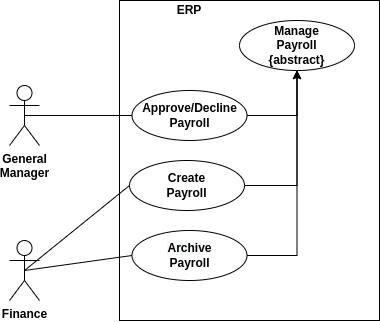

The diagram above was exported from draw.io. Its source (the exported page's mxGraphModel, read from the mxfile embedded in the PNG):
<mxGraphModel dx="1422" dy="864" grid="1" gridSize="10" guides="1" tooltips="1" connect="1" arrows="1" fold="1" page="1" pageScale="1" pageWidth="850" pageHeight="1100" math="0" shadow="0">
  <root>
    <mxCell id="0" />
    <mxCell id="1" parent="0" />
    <mxCell id="9RDU5RK7-yA7Xa6CM0Fb-1" value="Finance" style="shape=umlActor;verticalLabelPosition=bottom;labelBackgroundColor=#ffffff;verticalAlign=top;html=1;outlineConnect=0;fontStyle=1" vertex="1" parent="1">
      <mxGeometry x="620" y="1280" width="30" height="60" as="geometry" />
    </mxCell>
    <mxCell id="9RDU5RK7-yA7Xa6CM0Fb-2" value="" style="rounded=0;whiteSpace=wrap;html=1;" vertex="1" parent="1">
      <mxGeometry x="730" y="1040" width="260" height="320" as="geometry" />
    </mxCell>
    <mxCell id="9RDU5RK7-yA7Xa6CM0Fb-3" value="ERP" style="text;html=1;strokeColor=none;fillColor=none;align=center;verticalAlign=middle;whiteSpace=wrap;rounded=0;fontStyle=1" vertex="1" parent="1">
      <mxGeometry x="740" y="1040" width="120" height="20" as="geometry" />
    </mxCell>
    <mxCell id="9RDU5RK7-yA7Xa6CM0Fb-4" value="Manage&lt;br&gt;Payroll&lt;br&gt;{abstract}" style="ellipse;whiteSpace=wrap;html=1;fontStyle=1;align=center;horizontal=1;labelBackgroundColor=none;labelBorderColor=none;shadow=0;" vertex="1" parent="1">
      <mxGeometry x="850" y="1060" width="115" height="50" as="geometry" />
    </mxCell>
    <mxCell id="9RDU5RK7-yA7Xa6CM0Fb-5" style="edgeStyle=orthogonalEdgeStyle;rounded=0;orthogonalLoop=1;jettySize=auto;html=1;exitX=1;exitY=0.5;exitDx=0;exitDy=0;entryX=0.5;entryY=1;entryDx=0;entryDy=0;" edge="1" parent="1" source="9RDU5RK7-yA7Xa6CM0Fb-6" target="9RDU5RK7-yA7Xa6CM0Fb-4">
      <mxGeometry relative="1" as="geometry" />
    </mxCell>
    <mxCell id="9RDU5RK7-yA7Xa6CM0Fb-6" value="Approve/Decline&lt;br&gt;Payroll" style="ellipse;whiteSpace=wrap;html=1;fontStyle=1;align=center;horizontal=1;labelBackgroundColor=none;labelBorderColor=none;shadow=0;" vertex="1" parent="1">
      <mxGeometry x="742.5" y="1130" width="115" height="50" as="geometry" />
    </mxCell>
    <mxCell id="9RDU5RK7-yA7Xa6CM0Fb-7" style="edgeStyle=orthogonalEdgeStyle;rounded=0;orthogonalLoop=1;jettySize=auto;html=1;exitX=1;exitY=0.5;exitDx=0;exitDy=0;entryX=0.5;entryY=1;entryDx=0;entryDy=0;" edge="1" parent="1" source="9RDU5RK7-yA7Xa6CM0Fb-8" target="9RDU5RK7-yA7Xa6CM0Fb-4">
      <mxGeometry relative="1" as="geometry" />
    </mxCell>
    <mxCell id="9RDU5RK7-yA7Xa6CM0Fb-8" value="Create&lt;br&gt;&lt;span style=&quot;background-color: rgb(255, 255, 255);&quot;&gt;Payroll&lt;/span&gt;" style="ellipse;whiteSpace=wrap;html=1;fontStyle=1;align=center;horizontal=1;labelBackgroundColor=none;labelBorderColor=none;shadow=0;" vertex="1" parent="1">
      <mxGeometry x="740" y="1200" width="115" height="50" as="geometry" />
    </mxCell>
    <mxCell id="9RDU5RK7-yA7Xa6CM0Fb-9" value="" style="endArrow=none;html=1;entryX=0;entryY=0.5;entryDx=0;entryDy=0;exitX=0.5;exitY=0.5;exitDx=0;exitDy=0;exitPerimeter=0;" edge="1" parent="1" source="9RDU5RK7-yA7Xa6CM0Fb-10" target="9RDU5RK7-yA7Xa6CM0Fb-6">
      <mxGeometry width="50" height="50" relative="1" as="geometry">
        <mxPoint x="625" y="1180" as="sourcePoint" />
        <mxPoint x="660" y="1440" as="targetPoint" />
      </mxGeometry>
    </mxCell>
    <mxCell id="9RDU5RK7-yA7Xa6CM0Fb-10" value="General&lt;br&gt;Manager" style="shape=umlActor;verticalLabelPosition=bottom;labelBackgroundColor=#ffffff;verticalAlign=top;html=1;outlineConnect=0;fontStyle=1" vertex="1" parent="1">
      <mxGeometry x="620" y="1125" width="30" height="60" as="geometry" />
    </mxCell>
    <mxCell id="9RDU5RK7-yA7Xa6CM0Fb-11" style="edgeStyle=none;orthogonalLoop=1;jettySize=auto;html=1;exitX=0.5;exitY=0.5;exitDx=0;exitDy=0;exitPerimeter=0;entryX=0;entryY=0.5;entryDx=0;entryDy=0;endArrow=none;" edge="1" parent="1" source="9RDU5RK7-yA7Xa6CM0Fb-1" target="9RDU5RK7-yA7Xa6CM0Fb-8">
      <mxGeometry relative="1" as="geometry">
        <mxPoint x="635" y="1130" as="sourcePoint" />
        <mxPoint x="749.9999999999932" y="1235" as="targetPoint" />
      </mxGeometry>
    </mxCell>
    <mxCell id="9RDU5RK7-yA7Xa6CM0Fb-15" style="edgeStyle=orthogonalEdgeStyle;rounded=0;orthogonalLoop=1;jettySize=auto;html=1;exitX=1;exitY=0.5;exitDx=0;exitDy=0;entryX=0.5;entryY=1;entryDx=0;entryDy=0;" edge="1" parent="1" source="9RDU5RK7-yA7Xa6CM0Fb-14" target="9RDU5RK7-yA7Xa6CM0Fb-4">
      <mxGeometry relative="1" as="geometry" />
    </mxCell>
    <mxCell id="9RDU5RK7-yA7Xa6CM0Fb-14" value="&lt;span style=&quot;background-color: rgb(248, 249, 250);&quot;&gt;Archive&lt;br&gt;&lt;/span&gt;&lt;span style=&quot;background-color: rgb(255, 255, 255);&quot;&gt;Payroll&lt;/span&gt;" style="ellipse;whiteSpace=wrap;html=1;fontStyle=1;align=center;horizontal=1;labelBackgroundColor=none;labelBorderColor=none;shadow=0;" vertex="1" parent="1">
      <mxGeometry x="742.5" y="1270" width="115" height="50" as="geometry" />
    </mxCell>
    <mxCell id="9RDU5RK7-yA7Xa6CM0Fb-16" style="edgeStyle=none;orthogonalLoop=1;jettySize=auto;html=1;exitX=0.5;exitY=0.5;exitDx=0;exitDy=0;exitPerimeter=0;entryX=0;entryY=0.5;entryDx=0;entryDy=0;endArrow=none;" edge="1" parent="1" source="9RDU5RK7-yA7Xa6CM0Fb-1" target="9RDU5RK7-yA7Xa6CM0Fb-14">
      <mxGeometry relative="1" as="geometry">
        <mxPoint x="645" y="1320" as="sourcePoint" />
        <mxPoint x="750" y="1235" as="targetPoint" />
      </mxGeometry>
    </mxCell>
  </root>
</mxGraphModel>